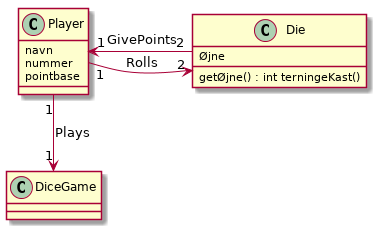

The diagram above was rendered by PlantUML. Its source (embedded in the PNG):
@startuml
class Player{
	navn
	nummer
	pointbase
}
class Die{
	Øjne
	getØjne() : int terningeKast()
}
class DiceGame

Player "1" -> "2" Die : Rolls
Player "1" --> "1" DiceGame : Plays
Die "2" --> "1" Player : GivePoints
@enduml